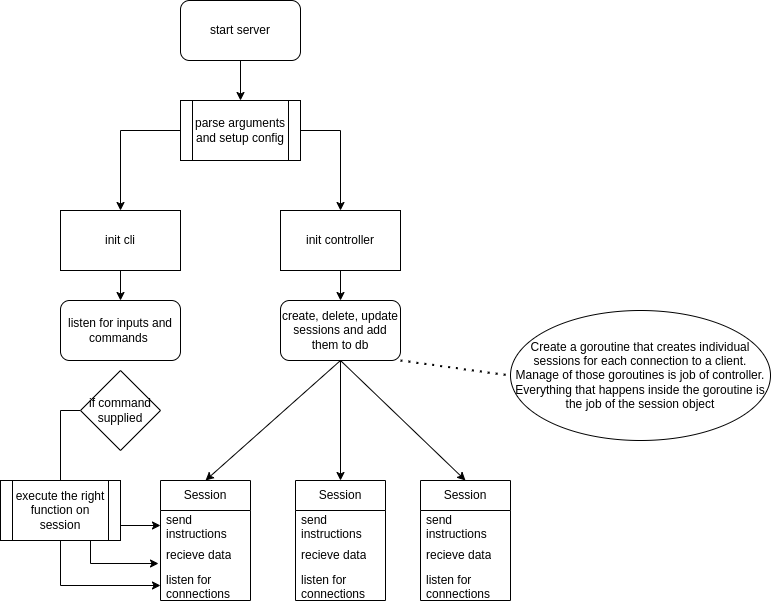

The diagram above was exported from draw.io. Its source (the exported page's mxGraphModel, read from the mxfile embedded in the PNG):
<mxGraphModel dx="1434" dy="1861" grid="1" gridSize="10" guides="1" tooltips="1" connect="1" arrows="1" fold="1" page="1" pageScale="1" pageWidth="850" pageHeight="1100" math="0" shadow="0">
  <root>
    <mxCell id="0" />
    <mxCell id="1" parent="0" />
    <mxCell id="JR9Hu8GTAQiBObCIePYV-26" value="" style="edgeStyle=orthogonalEdgeStyle;rounded=0;orthogonalLoop=1;jettySize=auto;html=1;" edge="1" parent="1" source="JR9Hu8GTAQiBObCIePYV-1" target="JR9Hu8GTAQiBObCIePYV-25">
      <mxGeometry relative="1" as="geometry" />
    </mxCell>
    <mxCell id="JR9Hu8GTAQiBObCIePYV-1" value="start server" style="rounded=1;whiteSpace=wrap;html=1;" vertex="1" parent="1">
      <mxGeometry x="250" y="-70" width="120" height="60" as="geometry" />
    </mxCell>
    <mxCell id="JR9Hu8GTAQiBObCIePYV-31" value="" style="edgeStyle=orthogonalEdgeStyle;rounded=0;orthogonalLoop=1;jettySize=auto;html=1;" edge="1" parent="1" source="JR9Hu8GTAQiBObCIePYV-2" target="JR9Hu8GTAQiBObCIePYV-30">
      <mxGeometry relative="1" as="geometry" />
    </mxCell>
    <mxCell id="JR9Hu8GTAQiBObCIePYV-2" value="init cli" style="rounded=0;whiteSpace=wrap;html=1;" vertex="1" parent="1">
      <mxGeometry x="130" y="140" width="120" height="60" as="geometry" />
    </mxCell>
    <mxCell id="JR9Hu8GTAQiBObCIePYV-29" value="" style="edgeStyle=orthogonalEdgeStyle;rounded=0;orthogonalLoop=1;jettySize=auto;html=1;" edge="1" parent="1" source="JR9Hu8GTAQiBObCIePYV-3" target="JR9Hu8GTAQiBObCIePYV-4">
      <mxGeometry relative="1" as="geometry" />
    </mxCell>
    <mxCell id="JR9Hu8GTAQiBObCIePYV-3" value="init controller" style="rounded=0;whiteSpace=wrap;html=1;" vertex="1" parent="1">
      <mxGeometry x="350" y="140" width="120" height="60" as="geometry" />
    </mxCell>
    <mxCell id="JR9Hu8GTAQiBObCIePYV-4" value="create, delete, update sessions and add them to db" style="rounded=1;whiteSpace=wrap;html=1;" vertex="1" parent="1">
      <mxGeometry x="350" y="230" width="120" height="60" as="geometry" />
    </mxCell>
    <mxCell id="JR9Hu8GTAQiBObCIePYV-10" value="Session" style="swimlane;fontStyle=0;childLayout=stackLayout;horizontal=1;startSize=30;horizontalStack=0;resizeParent=1;resizeParentMax=0;resizeLast=0;collapsible=1;marginBottom=0;whiteSpace=wrap;html=1;" vertex="1" parent="1">
      <mxGeometry x="490" y="410" width="90" height="120" as="geometry">
        <mxRectangle x="640" y="260" width="80" height="30" as="alternateBounds" />
      </mxGeometry>
    </mxCell>
    <mxCell id="JR9Hu8GTAQiBObCIePYV-11" value="send instructions" style="text;strokeColor=none;fillColor=none;align=left;verticalAlign=middle;spacingLeft=4;spacingRight=4;overflow=hidden;points=[[0,0.5],[1,0.5]];portConstraint=eastwest;rotatable=0;whiteSpace=wrap;html=1;" vertex="1" parent="JR9Hu8GTAQiBObCIePYV-10">
      <mxGeometry y="30" width="90" height="30" as="geometry" />
    </mxCell>
    <mxCell id="JR9Hu8GTAQiBObCIePYV-12" value="recieve data" style="text;strokeColor=none;fillColor=none;align=left;verticalAlign=middle;spacingLeft=4;spacingRight=4;overflow=hidden;points=[[0,0.5],[1,0.5]];portConstraint=eastwest;rotatable=0;whiteSpace=wrap;html=1;" vertex="1" parent="JR9Hu8GTAQiBObCIePYV-10">
      <mxGeometry y="60" width="90" height="30" as="geometry" />
    </mxCell>
    <mxCell id="JR9Hu8GTAQiBObCIePYV-13" value="listen for connections" style="text;strokeColor=none;fillColor=none;align=left;verticalAlign=middle;spacingLeft=4;spacingRight=4;overflow=hidden;points=[[0,0.5],[1,0.5]];portConstraint=eastwest;rotatable=0;whiteSpace=wrap;html=1;" vertex="1" parent="JR9Hu8GTAQiBObCIePYV-10">
      <mxGeometry y="90" width="90" height="30" as="geometry" />
    </mxCell>
    <mxCell id="JR9Hu8GTAQiBObCIePYV-14" value="" style="endArrow=classic;html=1;rounded=0;exitX=0.5;exitY=1;exitDx=0;exitDy=0;entryX=0.5;entryY=0;entryDx=0;entryDy=0;" edge="1" parent="1" source="JR9Hu8GTAQiBObCIePYV-4" target="JR9Hu8GTAQiBObCIePYV-10">
      <mxGeometry width="50" height="50" relative="1" as="geometry">
        <mxPoint x="470" y="410" as="sourcePoint" />
        <mxPoint x="520" y="360" as="targetPoint" />
      </mxGeometry>
    </mxCell>
    <mxCell id="JR9Hu8GTAQiBObCIePYV-15" value="Session" style="swimlane;fontStyle=0;childLayout=stackLayout;horizontal=1;startSize=30;horizontalStack=0;resizeParent=1;resizeParentMax=0;resizeLast=0;collapsible=1;marginBottom=0;whiteSpace=wrap;html=1;" vertex="1" parent="1">
      <mxGeometry x="230" y="410" width="90" height="120" as="geometry">
        <mxRectangle x="640" y="260" width="80" height="30" as="alternateBounds" />
      </mxGeometry>
    </mxCell>
    <mxCell id="JR9Hu8GTAQiBObCIePYV-16" value="send instructions" style="text;strokeColor=none;fillColor=none;align=left;verticalAlign=middle;spacingLeft=4;spacingRight=4;overflow=hidden;points=[[0,0.5],[1,0.5]];portConstraint=eastwest;rotatable=0;whiteSpace=wrap;html=1;" vertex="1" parent="JR9Hu8GTAQiBObCIePYV-15">
      <mxGeometry y="30" width="90" height="30" as="geometry" />
    </mxCell>
    <mxCell id="JR9Hu8GTAQiBObCIePYV-17" value="recieve data" style="text;strokeColor=none;fillColor=none;align=left;verticalAlign=middle;spacingLeft=4;spacingRight=4;overflow=hidden;points=[[0,0.5],[1,0.5]];portConstraint=eastwest;rotatable=0;whiteSpace=wrap;html=1;" vertex="1" parent="JR9Hu8GTAQiBObCIePYV-15">
      <mxGeometry y="60" width="90" height="30" as="geometry" />
    </mxCell>
    <mxCell id="JR9Hu8GTAQiBObCIePYV-18" value="listen for connections" style="text;strokeColor=none;fillColor=none;align=left;verticalAlign=middle;spacingLeft=4;spacingRight=4;overflow=hidden;points=[[0,0.5],[1,0.5]];portConstraint=eastwest;rotatable=0;whiteSpace=wrap;html=1;" vertex="1" parent="JR9Hu8GTAQiBObCIePYV-15">
      <mxGeometry y="90" width="90" height="30" as="geometry" />
    </mxCell>
    <mxCell id="JR9Hu8GTAQiBObCIePYV-19" value="Session" style="swimlane;fontStyle=0;childLayout=stackLayout;horizontal=1;startSize=30;horizontalStack=0;resizeParent=1;resizeParentMax=0;resizeLast=0;collapsible=1;marginBottom=0;whiteSpace=wrap;html=1;" vertex="1" parent="1">
      <mxGeometry x="365" y="410" width="90" height="120" as="geometry">
        <mxRectangle x="640" y="260" width="80" height="30" as="alternateBounds" />
      </mxGeometry>
    </mxCell>
    <mxCell id="JR9Hu8GTAQiBObCIePYV-20" value="send instructions" style="text;strokeColor=none;fillColor=none;align=left;verticalAlign=middle;spacingLeft=4;spacingRight=4;overflow=hidden;points=[[0,0.5],[1,0.5]];portConstraint=eastwest;rotatable=0;whiteSpace=wrap;html=1;" vertex="1" parent="JR9Hu8GTAQiBObCIePYV-19">
      <mxGeometry y="30" width="90" height="30" as="geometry" />
    </mxCell>
    <mxCell id="JR9Hu8GTAQiBObCIePYV-21" value="recieve data" style="text;strokeColor=none;fillColor=none;align=left;verticalAlign=middle;spacingLeft=4;spacingRight=4;overflow=hidden;points=[[0,0.5],[1,0.5]];portConstraint=eastwest;rotatable=0;whiteSpace=wrap;html=1;" vertex="1" parent="JR9Hu8GTAQiBObCIePYV-19">
      <mxGeometry y="60" width="90" height="30" as="geometry" />
    </mxCell>
    <mxCell id="JR9Hu8GTAQiBObCIePYV-22" value="listen for connections" style="text;strokeColor=none;fillColor=none;align=left;verticalAlign=middle;spacingLeft=4;spacingRight=4;overflow=hidden;points=[[0,0.5],[1,0.5]];portConstraint=eastwest;rotatable=0;whiteSpace=wrap;html=1;" vertex="1" parent="JR9Hu8GTAQiBObCIePYV-19">
      <mxGeometry y="90" width="90" height="30" as="geometry" />
    </mxCell>
    <mxCell id="JR9Hu8GTAQiBObCIePYV-23" value="" style="endArrow=classic;html=1;rounded=0;exitX=0.5;exitY=1;exitDx=0;exitDy=0;entryX=0.5;entryY=0;entryDx=0;entryDy=0;" edge="1" parent="1" source="JR9Hu8GTAQiBObCIePYV-4" target="JR9Hu8GTAQiBObCIePYV-19">
      <mxGeometry width="50" height="50" relative="1" as="geometry">
        <mxPoint x="380" y="380" as="sourcePoint" />
        <mxPoint x="430" y="330" as="targetPoint" />
      </mxGeometry>
    </mxCell>
    <mxCell id="JR9Hu8GTAQiBObCIePYV-24" value="" style="endArrow=classic;html=1;rounded=0;entryX=0.5;entryY=0;entryDx=0;entryDy=0;exitX=0.5;exitY=1;exitDx=0;exitDy=0;" edge="1" parent="1" source="JR9Hu8GTAQiBObCIePYV-4" target="JR9Hu8GTAQiBObCIePYV-15">
      <mxGeometry width="50" height="50" relative="1" as="geometry">
        <mxPoint x="250" y="360" as="sourcePoint" />
        <mxPoint x="300" y="310" as="targetPoint" />
      </mxGeometry>
    </mxCell>
    <mxCell id="JR9Hu8GTAQiBObCIePYV-27" style="edgeStyle=orthogonalEdgeStyle;rounded=0;orthogonalLoop=1;jettySize=auto;html=1;exitX=0;exitY=0.5;exitDx=0;exitDy=0;entryX=0.5;entryY=0;entryDx=0;entryDy=0;" edge="1" parent="1" source="JR9Hu8GTAQiBObCIePYV-25" target="JR9Hu8GTAQiBObCIePYV-2">
      <mxGeometry relative="1" as="geometry" />
    </mxCell>
    <mxCell id="JR9Hu8GTAQiBObCIePYV-28" style="edgeStyle=orthogonalEdgeStyle;rounded=0;orthogonalLoop=1;jettySize=auto;html=1;exitX=1;exitY=0.5;exitDx=0;exitDy=0;" edge="1" parent="1" source="JR9Hu8GTAQiBObCIePYV-25" target="JR9Hu8GTAQiBObCIePYV-3">
      <mxGeometry relative="1" as="geometry" />
    </mxCell>
    <mxCell id="JR9Hu8GTAQiBObCIePYV-25" value="parse arguments and setup config" style="shape=process;whiteSpace=wrap;html=1;backgroundOutline=1;" vertex="1" parent="1">
      <mxGeometry x="250" y="30" width="120" height="60" as="geometry" />
    </mxCell>
    <mxCell id="JR9Hu8GTAQiBObCIePYV-30" value="listen for inputs and commands&amp;nbsp;" style="rounded=1;whiteSpace=wrap;html=1;" vertex="1" parent="1">
      <mxGeometry x="130" y="230" width="120" height="60" as="geometry" />
    </mxCell>
    <mxCell id="JR9Hu8GTAQiBObCIePYV-33" value="Create a goroutine that creates individual sessions for each connection to a client. Manage of those goroutines is job of controller. Everything that happens inside the goroutine is the job of the session object" style="ellipse;whiteSpace=wrap;html=1;" vertex="1" parent="1">
      <mxGeometry x="580" y="240" width="260" height="130" as="geometry" />
    </mxCell>
    <mxCell id="JR9Hu8GTAQiBObCIePYV-34" value="" style="endArrow=none;dashed=1;html=1;dashPattern=1 3;strokeWidth=2;rounded=0;entryX=0;entryY=0.5;entryDx=0;entryDy=0;exitX=1;exitY=1;exitDx=0;exitDy=0;" edge="1" parent="1" source="JR9Hu8GTAQiBObCIePYV-4" target="JR9Hu8GTAQiBObCIePYV-33">
      <mxGeometry width="50" height="50" relative="1" as="geometry">
        <mxPoint x="510" y="300" as="sourcePoint" />
        <mxPoint x="560" y="250" as="targetPoint" />
      </mxGeometry>
    </mxCell>
    <mxCell id="JR9Hu8GTAQiBObCIePYV-36" style="edgeStyle=orthogonalEdgeStyle;rounded=0;orthogonalLoop=1;jettySize=auto;html=1;exitX=0;exitY=0.5;exitDx=0;exitDy=0;" edge="1" parent="1" source="JR9Hu8GTAQiBObCIePYV-35" target="JR9Hu8GTAQiBObCIePYV-18">
      <mxGeometry relative="1" as="geometry" />
    </mxCell>
    <mxCell id="JR9Hu8GTAQiBObCIePYV-35" value="if command supplied" style="rhombus;whiteSpace=wrap;html=1;" vertex="1" parent="1">
      <mxGeometry x="150" y="300" width="80" height="80" as="geometry" />
    </mxCell>
    <mxCell id="JR9Hu8GTAQiBObCIePYV-38" style="edgeStyle=orthogonalEdgeStyle;rounded=0;orthogonalLoop=1;jettySize=auto;html=1;exitX=0.75;exitY=1;exitDx=0;exitDy=0;entryX=-0.022;entryY=0.767;entryDx=0;entryDy=0;entryPerimeter=0;" edge="1" parent="1" source="JR9Hu8GTAQiBObCIePYV-37" target="JR9Hu8GTAQiBObCIePYV-17">
      <mxGeometry relative="1" as="geometry" />
    </mxCell>
    <mxCell id="JR9Hu8GTAQiBObCIePYV-39" style="edgeStyle=orthogonalEdgeStyle;rounded=0;orthogonalLoop=1;jettySize=auto;html=1;exitX=1;exitY=0.75;exitDx=0;exitDy=0;entryX=0;entryY=0.5;entryDx=0;entryDy=0;" edge="1" parent="1" source="JR9Hu8GTAQiBObCIePYV-37" target="JR9Hu8GTAQiBObCIePYV-16">
      <mxGeometry relative="1" as="geometry" />
    </mxCell>
    <mxCell id="JR9Hu8GTAQiBObCIePYV-37" value="execute the right function on session" style="shape=process;whiteSpace=wrap;html=1;backgroundOutline=1;" vertex="1" parent="1">
      <mxGeometry x="70" y="410" width="120" height="60" as="geometry" />
    </mxCell>
  </root>
</mxGraphModel>